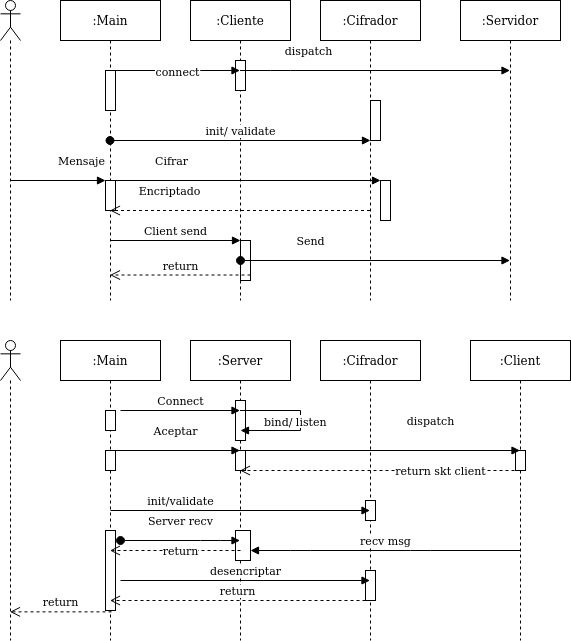

The diagram above was exported from draw.io. Its source (the exported page's mxGraphModel, read from the mxfile embedded in the PNG):
<mxGraphModel dx="738" dy="680" grid="1" gridSize="10" guides="1" tooltips="1" connect="1" arrows="1" fold="1" page="1" pageScale="1" pageWidth="850" pageHeight="1100" math="0" shadow="0">
  <root>
    <mxCell id="0" />
    <mxCell id="1" parent="0" />
    <mxCell id="Uc-23f7q8rJWyWN-i7dP-3" value="" style="shape=umlLifeline;participant=umlActor;perimeter=lifelinePerimeter;whiteSpace=wrap;html=1;container=1;collapsible=0;recursiveResize=0;verticalAlign=top;spacingTop=36;outlineConnect=0;" vertex="1" parent="1">
      <mxGeometry x="60" y="20" width="20" height="300" as="geometry" />
    </mxCell>
    <mxCell id="Uc-23f7q8rJWyWN-i7dP-4" value=":Cliente" style="shape=umlLifeline;perimeter=lifelinePerimeter;whiteSpace=wrap;html=1;container=1;collapsible=0;recursiveResize=0;outlineConnect=0;" vertex="1" parent="1">
      <mxGeometry x="250" y="20" width="100" height="300" as="geometry" />
    </mxCell>
    <mxCell id="Uc-23f7q8rJWyWN-i7dP-23" value="" style="html=1;points=[];perimeter=orthogonalPerimeter;" vertex="1" parent="Uc-23f7q8rJWyWN-i7dP-4">
      <mxGeometry x="45" y="60" width="10" height="30" as="geometry" />
    </mxCell>
    <mxCell id="Uc-23f7q8rJWyWN-i7dP-31" value="" style="html=1;points=[];perimeter=orthogonalPerimeter;" vertex="1" parent="Uc-23f7q8rJWyWN-i7dP-4">
      <mxGeometry x="50" y="240" width="10" height="40" as="geometry" />
    </mxCell>
    <mxCell id="Uc-23f7q8rJWyWN-i7dP-5" value=":Cifrador" style="shape=umlLifeline;perimeter=lifelinePerimeter;whiteSpace=wrap;html=1;container=1;collapsible=0;recursiveResize=0;outlineConnect=0;" vertex="1" parent="1">
      <mxGeometry x="380" y="20" width="100" height="300" as="geometry" />
    </mxCell>
    <mxCell id="Uc-23f7q8rJWyWN-i7dP-27" value="" style="html=1;points=[];perimeter=orthogonalPerimeter;" vertex="1" parent="Uc-23f7q8rJWyWN-i7dP-5">
      <mxGeometry x="50" y="100" width="10" height="40" as="geometry" />
    </mxCell>
    <mxCell id="Uc-23f7q8rJWyWN-i7dP-6" value=":Servidor" style="shape=umlLifeline;perimeter=lifelinePerimeter;whiteSpace=wrap;html=1;container=1;collapsible=0;recursiveResize=0;outlineConnect=0;" vertex="1" parent="1">
      <mxGeometry x="520" y="20" width="100" height="300" as="geometry" />
    </mxCell>
    <mxCell id="Uc-23f7q8rJWyWN-i7dP-8" value="Mensaje" style="html=1;verticalAlign=bottom;endArrow=block;entryX=0;entryY=0;" edge="1" target="Uc-23f7q8rJWyWN-i7dP-7" parent="1" source="Uc-23f7q8rJWyWN-i7dP-3">
      <mxGeometry x="0.4764" y="10" relative="1" as="geometry">
        <mxPoint x="150" y="80" as="sourcePoint" />
        <mxPoint x="1" as="offset" />
      </mxGeometry>
    </mxCell>
    <mxCell id="Uc-23f7q8rJWyWN-i7dP-12" value=":Main" style="shape=umlLifeline;perimeter=lifelinePerimeter;whiteSpace=wrap;html=1;container=1;collapsible=0;recursiveResize=0;outlineConnect=0;" vertex="1" parent="1">
      <mxGeometry x="120" y="20" width="100" height="300" as="geometry" />
    </mxCell>
    <mxCell id="Uc-23f7q8rJWyWN-i7dP-7" value="" style="html=1;points=[];perimeter=orthogonalPerimeter;" vertex="1" parent="Uc-23f7q8rJWyWN-i7dP-12">
      <mxGeometry x="45" y="180" width="10" height="30" as="geometry" />
    </mxCell>
    <mxCell id="Uc-23f7q8rJWyWN-i7dP-20" value="" style="html=1;points=[];perimeter=orthogonalPerimeter;" vertex="1" parent="Uc-23f7q8rJWyWN-i7dP-12">
      <mxGeometry x="45" y="70" width="10" height="40" as="geometry" />
    </mxCell>
    <mxCell id="Uc-23f7q8rJWyWN-i7dP-13" value="" style="html=1;points=[];perimeter=orthogonalPerimeter;" vertex="1" parent="1">
      <mxGeometry x="440" y="200" width="10" height="40" as="geometry" />
    </mxCell>
    <mxCell id="Uc-23f7q8rJWyWN-i7dP-14" value="Cifrar" style="html=1;verticalAlign=bottom;endArrow=block;entryX=0;entryY=0;" edge="1" target="Uc-23f7q8rJWyWN-i7dP-13" parent="1" source="Uc-23f7q8rJWyWN-i7dP-12">
      <mxGeometry x="-0.5527" y="10" relative="1" as="geometry">
        <mxPoint x="370" y="110" as="sourcePoint" />
        <mxPoint x="1" as="offset" />
      </mxGeometry>
    </mxCell>
    <mxCell id="Uc-23f7q8rJWyWN-i7dP-15" value="Encriptado" style="html=1;verticalAlign=bottom;endArrow=open;dashed=1;endSize=8;" edge="1" source="Uc-23f7q8rJWyWN-i7dP-5" parent="1" target="Uc-23f7q8rJWyWN-i7dP-12">
      <mxGeometry x="0.5519" y="-10" relative="1" as="geometry">
        <mxPoint x="360" y="150" as="targetPoint" />
        <mxPoint x="430" y="270" as="sourcePoint" />
        <Array as="points">
          <mxPoint x="400" y="230" />
          <mxPoint x="280" y="230" />
        </Array>
        <mxPoint x="1" as="offset" />
      </mxGeometry>
    </mxCell>
    <mxCell id="Uc-23f7q8rJWyWN-i7dP-22" value="connect" style="html=1;verticalAlign=bottom;endArrow=block;" edge="1" parent="1" source="Uc-23f7q8rJWyWN-i7dP-20" target="Uc-23f7q8rJWyWN-i7dP-4">
      <mxGeometry y="-11" width="80" relative="1" as="geometry">
        <mxPoint x="170" y="169.5" as="sourcePoint" />
        <mxPoint x="284" y="88" as="targetPoint" />
        <Array as="points">
          <mxPoint x="250" y="90" />
        </Array>
        <mxPoint as="offset" />
      </mxGeometry>
    </mxCell>
    <mxCell id="Uc-23f7q8rJWyWN-i7dP-24" value="dispatch" style="html=1;verticalAlign=bottom;endArrow=block;" edge="1" parent="1" source="Uc-23f7q8rJWyWN-i7dP-4" target="Uc-23f7q8rJWyWN-i7dP-6">
      <mxGeometry x="-0.4964" y="10" width="80" relative="1" as="geometry">
        <mxPoint x="300" y="169.5" as="sourcePoint" />
        <mxPoint x="380" y="169.5" as="targetPoint" />
        <Array as="points">
          <mxPoint x="340" y="90" />
        </Array>
        <mxPoint as="offset" />
      </mxGeometry>
    </mxCell>
    <mxCell id="Uc-23f7q8rJWyWN-i7dP-28" value="init/ validate" style="html=1;verticalAlign=bottom;startArrow=oval;endArrow=block;startSize=8;" edge="1" target="Uc-23f7q8rJWyWN-i7dP-27" parent="1">
      <mxGeometry relative="1" as="geometry">
        <mxPoint x="169.5" y="160" as="sourcePoint" />
      </mxGeometry>
    </mxCell>
    <mxCell id="Uc-23f7q8rJWyWN-i7dP-32" value="Client send" style="html=1;verticalAlign=bottom;endArrow=block;entryX=0;entryY=0;" edge="1" target="Uc-23f7q8rJWyWN-i7dP-31" parent="1" source="Uc-23f7q8rJWyWN-i7dP-12">
      <mxGeometry relative="1" as="geometry">
        <mxPoint x="220" y="260" as="sourcePoint" />
      </mxGeometry>
    </mxCell>
    <mxCell id="Uc-23f7q8rJWyWN-i7dP-33" value="return" style="html=1;verticalAlign=bottom;endArrow=open;dashed=1;endSize=8;exitX=1;exitY=0.863;exitDx=0;exitDy=0;exitPerimeter=0;" edge="1" source="Uc-23f7q8rJWyWN-i7dP-31" parent="1" target="Uc-23f7q8rJWyWN-i7dP-12">
      <mxGeometry relative="1" as="geometry">
        <mxPoint x="220" y="336" as="targetPoint" />
      </mxGeometry>
    </mxCell>
    <mxCell id="Uc-23f7q8rJWyWN-i7dP-34" value="Send" style="html=1;verticalAlign=bottom;startArrow=oval;startFill=1;endArrow=block;startSize=8;" edge="1" parent="1" target="Uc-23f7q8rJWyWN-i7dP-6">
      <mxGeometry x="-0.4805" y="10" width="60" relative="1" as="geometry">
        <mxPoint x="300" y="280" as="sourcePoint" />
        <mxPoint x="360" y="280" as="targetPoint" />
        <mxPoint as="offset" />
      </mxGeometry>
    </mxCell>
    <mxCell id="Uc-23f7q8rJWyWN-i7dP-35" value="" style="shape=umlLifeline;participant=umlActor;perimeter=lifelinePerimeter;whiteSpace=wrap;html=1;container=1;collapsible=0;recursiveResize=0;verticalAlign=top;spacingTop=36;outlineConnect=0;" vertex="1" parent="1">
      <mxGeometry x="60" y="360" width="20" height="300" as="geometry" />
    </mxCell>
    <mxCell id="Uc-23f7q8rJWyWN-i7dP-36" value=":Client" style="shape=umlLifeline;perimeter=lifelinePerimeter;whiteSpace=wrap;html=1;container=1;collapsible=0;recursiveResize=0;outlineConnect=0;" vertex="1" parent="1">
      <mxGeometry x="530" y="360" width="100" height="300" as="geometry" />
    </mxCell>
    <mxCell id="Uc-23f7q8rJWyWN-i7dP-49" value="" style="html=1;points=[];perimeter=orthogonalPerimeter;" vertex="1" parent="Uc-23f7q8rJWyWN-i7dP-36">
      <mxGeometry x="45" y="110" width="10" height="20" as="geometry" />
    </mxCell>
    <mxCell id="Uc-23f7q8rJWyWN-i7dP-37" value=":Cifrador" style="shape=umlLifeline;perimeter=lifelinePerimeter;whiteSpace=wrap;html=1;container=1;collapsible=0;recursiveResize=0;outlineConnect=0;" vertex="1" parent="1">
      <mxGeometry x="380" y="360" width="100" height="300" as="geometry" />
    </mxCell>
    <mxCell id="Uc-23f7q8rJWyWN-i7dP-55" value="" style="html=1;points=[];perimeter=orthogonalPerimeter;" vertex="1" parent="Uc-23f7q8rJWyWN-i7dP-37">
      <mxGeometry x="45" y="160" width="10" height="20" as="geometry" />
    </mxCell>
    <mxCell id="Uc-23f7q8rJWyWN-i7dP-62" value="" style="html=1;points=[];perimeter=orthogonalPerimeter;" vertex="1" parent="Uc-23f7q8rJWyWN-i7dP-37">
      <mxGeometry x="45" y="230" width="10" height="30" as="geometry" />
    </mxCell>
    <mxCell id="Uc-23f7q8rJWyWN-i7dP-38" value=":Server" style="shape=umlLifeline;perimeter=lifelinePerimeter;whiteSpace=wrap;html=1;container=1;collapsible=0;recursiveResize=0;outlineConnect=0;" vertex="1" parent="1">
      <mxGeometry x="250" y="360" width="100" height="300" as="geometry" />
    </mxCell>
    <mxCell id="Uc-23f7q8rJWyWN-i7dP-47" value="" style="html=1;points=[];perimeter=orthogonalPerimeter;" vertex="1" parent="Uc-23f7q8rJWyWN-i7dP-38">
      <mxGeometry x="45" y="110" width="10" height="20" as="geometry" />
    </mxCell>
    <mxCell id="Uc-23f7q8rJWyWN-i7dP-51" value="" style="html=1;points=[];perimeter=orthogonalPerimeter;" vertex="1" parent="Uc-23f7q8rJWyWN-i7dP-38">
      <mxGeometry x="45" y="60" width="10" height="40" as="geometry" />
    </mxCell>
    <mxCell id="Uc-23f7q8rJWyWN-i7dP-64" value="" style="html=1;points=[];perimeter=orthogonalPerimeter;" vertex="1" parent="Uc-23f7q8rJWyWN-i7dP-38">
      <mxGeometry x="45" y="190" width="15" height="30" as="geometry" />
    </mxCell>
    <mxCell id="Uc-23f7q8rJWyWN-i7dP-39" value=":Main" style="shape=umlLifeline;perimeter=lifelinePerimeter;whiteSpace=wrap;html=1;container=1;collapsible=0;recursiveResize=0;outlineConnect=0;" vertex="1" parent="1">
      <mxGeometry x="120" y="360" width="100" height="300" as="geometry" />
    </mxCell>
    <mxCell id="Uc-23f7q8rJWyWN-i7dP-40" value="" style="html=1;points=[];perimeter=orthogonalPerimeter;" vertex="1" parent="Uc-23f7q8rJWyWN-i7dP-39">
      <mxGeometry x="45" y="70" width="10" height="20" as="geometry" />
    </mxCell>
    <mxCell id="Uc-23f7q8rJWyWN-i7dP-41" value="Connect" style="html=1;verticalAlign=bottom;endArrow=block;" edge="1" target="Uc-23f7q8rJWyWN-i7dP-38" parent="Uc-23f7q8rJWyWN-i7dP-39">
      <mxGeometry relative="1" as="geometry">
        <mxPoint x="60" y="70" as="sourcePoint" />
      </mxGeometry>
    </mxCell>
    <mxCell id="Uc-23f7q8rJWyWN-i7dP-45" value="" style="html=1;points=[];perimeter=orthogonalPerimeter;" vertex="1" parent="Uc-23f7q8rJWyWN-i7dP-39">
      <mxGeometry x="45" y="110" width="10" height="20" as="geometry" />
    </mxCell>
    <mxCell id="Uc-23f7q8rJWyWN-i7dP-58" value="" style="html=1;points=[];perimeter=orthogonalPerimeter;" vertex="1" parent="Uc-23f7q8rJWyWN-i7dP-39">
      <mxGeometry x="45" y="190" width="10" height="80" as="geometry" />
    </mxCell>
    <mxCell id="Uc-23f7q8rJWyWN-i7dP-46" value="Aceptar" style="html=1;verticalAlign=bottom;endArrow=block;" edge="1" parent="1" target="Uc-23f7q8rJWyWN-i7dP-38">
      <mxGeometry x="0.0042" y="10" width="80" relative="1" as="geometry">
        <mxPoint x="170" y="470" as="sourcePoint" />
        <mxPoint x="250" y="470" as="targetPoint" />
        <mxPoint as="offset" />
      </mxGeometry>
    </mxCell>
    <mxCell id="Uc-23f7q8rJWyWN-i7dP-48" value="dispatch" style="html=1;verticalAlign=bottom;endArrow=block;" edge="1" parent="1" target="Uc-23f7q8rJWyWN-i7dP-36">
      <mxGeometry x="0.3817" y="20" width="80" relative="1" as="geometry">
        <mxPoint x="290" y="470" as="sourcePoint" />
        <mxPoint x="370" y="470" as="targetPoint" />
        <mxPoint as="offset" />
      </mxGeometry>
    </mxCell>
    <mxCell id="Uc-23f7q8rJWyWN-i7dP-50" value="return skt client" style="html=1;verticalAlign=bottom;endArrow=open;dashed=1;endSize=8;" edge="1" parent="1" target="Uc-23f7q8rJWyWN-i7dP-38">
      <mxGeometry x="-0.4296" y="10" relative="1" as="geometry">
        <mxPoint x="580" y="490" as="sourcePoint" />
        <mxPoint x="500" y="490" as="targetPoint" />
        <mxPoint as="offset" />
      </mxGeometry>
    </mxCell>
    <mxCell id="Uc-23f7q8rJWyWN-i7dP-54" value="bind/ listen" style="edgeStyle=orthogonalEdgeStyle;html=1;align=left;spacingLeft=2;endArrow=block;rounded=0;" edge="1" parent="1" source="Uc-23f7q8rJWyWN-i7dP-38">
      <mxGeometry x="0.0036" y="-40" relative="1" as="geometry">
        <mxPoint x="335" y="420" as="sourcePoint" />
        <Array as="points">
          <mxPoint x="360" y="430" />
          <mxPoint x="360" y="450" />
        </Array>
        <mxPoint x="300" y="450" as="targetPoint" />
        <mxPoint as="offset" />
      </mxGeometry>
    </mxCell>
    <mxCell id="Uc-23f7q8rJWyWN-i7dP-57" value="init/validate" style="html=1;verticalAlign=bottom;endArrow=block;" edge="1" parent="1" target="Uc-23f7q8rJWyWN-i7dP-37">
      <mxGeometry x="-0.4605" width="80" relative="1" as="geometry">
        <mxPoint x="170" y="530" as="sourcePoint" />
        <mxPoint x="250" y="530" as="targetPoint" />
        <mxPoint as="offset" />
      </mxGeometry>
    </mxCell>
    <mxCell id="Uc-23f7q8rJWyWN-i7dP-59" value="recv msg" style="html=1;verticalAlign=bottom;endArrow=block;" edge="1" target="Uc-23f7q8rJWyWN-i7dP-64" parent="1" source="Uc-23f7q8rJWyWN-i7dP-36">
      <mxGeometry relative="1" as="geometry">
        <mxPoint x="240" y="560" as="sourcePoint" />
        <mxPoint x="310" y="560" as="targetPoint" />
        <Array as="points">
          <mxPoint x="480" y="570" />
          <mxPoint x="360" y="570" />
        </Array>
      </mxGeometry>
    </mxCell>
    <mxCell id="Uc-23f7q8rJWyWN-i7dP-60" value="return" style="html=1;verticalAlign=bottom;endArrow=open;dashed=1;endSize=8;exitX=0.6;exitY=1.017;exitDx=0;exitDy=0;exitPerimeter=0;" edge="1" source="Uc-23f7q8rJWyWN-i7dP-58" parent="1" target="Uc-23f7q8rJWyWN-i7dP-35">
      <mxGeometry relative="1" as="geometry">
        <mxPoint x="90" y="640" as="targetPoint" />
      </mxGeometry>
    </mxCell>
    <mxCell id="Uc-23f7q8rJWyWN-i7dP-61" value="desencriptar" style="html=1;verticalAlign=bottom;endArrow=block;" edge="1" parent="1" target="Uc-23f7q8rJWyWN-i7dP-37">
      <mxGeometry width="80" relative="1" as="geometry">
        <mxPoint x="180" y="600" as="sourcePoint" />
        <mxPoint x="260" y="600" as="targetPoint" />
      </mxGeometry>
    </mxCell>
    <mxCell id="Uc-23f7q8rJWyWN-i7dP-63" value="return" style="html=1;verticalAlign=bottom;endArrow=open;dashed=1;endSize=8;" edge="1" parent="1" target="Uc-23f7q8rJWyWN-i7dP-39">
      <mxGeometry relative="1" as="geometry">
        <mxPoint x="425" y="620" as="sourcePoint" />
        <mxPoint x="345" y="620" as="targetPoint" />
      </mxGeometry>
    </mxCell>
    <mxCell id="Uc-23f7q8rJWyWN-i7dP-65" value="Server recv" style="html=1;verticalAlign=bottom;startArrow=oval;startFill=1;endArrow=block;startSize=8;" edge="1" parent="1" target="Uc-23f7q8rJWyWN-i7dP-38">
      <mxGeometry x="0.0042" y="10" width="60" relative="1" as="geometry">
        <mxPoint x="180" y="560" as="sourcePoint" />
        <mxPoint x="240" y="570" as="targetPoint" />
        <Array as="points">
          <mxPoint x="270" y="560" />
        </Array>
        <mxPoint as="offset" />
      </mxGeometry>
    </mxCell>
    <mxCell id="Uc-23f7q8rJWyWN-i7dP-66" value="return" style="html=1;verticalAlign=bottom;endArrow=open;dashed=1;endSize=8;" edge="1" parent="1" target="Uc-23f7q8rJWyWN-i7dP-39">
      <mxGeometry x="-0.0805" y="10" relative="1" as="geometry">
        <mxPoint x="300" y="570" as="sourcePoint" />
        <mxPoint x="220" y="570" as="targetPoint" />
        <mxPoint as="offset" />
      </mxGeometry>
    </mxCell>
  </root>
</mxGraphModel>